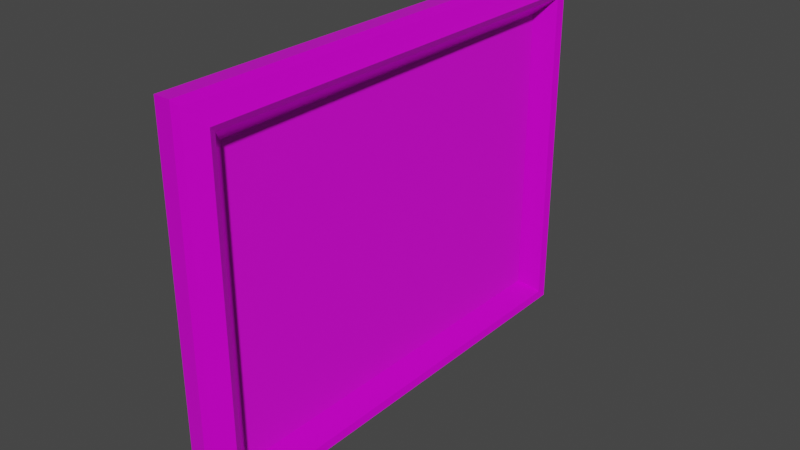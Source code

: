# Source: Glanzzeit_2.blend  (saved by Blender 3.1.7; exported with 4.5.12 LTS)
import bpy
from mathutils import Matrix  # noqa: F401  (used for matrix-valued properties, if any)

bpy.ops.wm.read_factory_settings(use_empty=True)
scene = bpy.context.scene
scene.name = 'Scene'

# ---- collections
col_collection = bpy.data.collections.new('Collection'); scene.collection.children.link(col_collection)

# ---- images (referenced by path relative to the original .blend; pixels are not part of the script)
import os
ASSET_DIR = os.environ.get("B2B_ASSET_DIR", "")  # directory of the original .blend (textures are referenced by path, not embedded)
HERE = os.path.dirname(os.path.abspath(__file__))  # packed textures are extracted next to this script under _unpacked/

def load_image(name, relpath, width, height, colorspace="sRGB"):
    """Load a texture the original file referenced (path relative to the .blend, or extracted next to this script)."""
    p = next((c for c in (os.path.join(HERE, relpath), os.path.join(ASSET_DIR, relpath)) if relpath and os.path.exists(c)), "")
    if p:
        img = bpy.data.images.load(p, check_existing=True)
        img.name = name
    else:  # same state as the original file: an image datablock whose file is absent (Cycles renders it pink)
        img = bpy.data.images.new(name, width, height)
        img.source = "FILE"
        img.filepath = "//" + (relpath or name)
    img.colorspace_settings.name = colorspace
    return img
img_metalgoldpaint002_disp16_2k_metalness_png = load_image('MetalGoldPaint002_DISP16_2K_METALNESS.png', 'MetalGoldPaint002_DISP16_2K_METALNESS.png', 1024, 1024, 'Non-Color')
img_metalgoldpaint002_col_2k_metalness_png = load_image('MetalGoldPaint002_COL_2K_METALNESS.png', 'MetalGoldPaint002_COL_2K_METALNESS.png', 1024, 1024, 'sRGB')
img_metalgoldpaint002_bump16_2k_metalness_png = load_image('MetalGoldPaint002_BUMP16_2K_METALNESS.png', 'MetalGoldPaint002_BUMP16_2K_METALNESS.png', 1024, 1024, 'Non-Color')
img_metalgoldpaint002_roughness_2k_metalness_png = load_image('MetalGoldPaint002_ROUGHNESS_2K_METALNESS.png', 'MetalGoldPaint002_ROUGHNESS_2K_METALNESS.png', 1024, 1024, 'Non-Color')
img_metalgoldpaint002_bump16_2k_metalness_png_001 = load_image('MetalGoldPaint002_BUMP16_2K_METALNESS.png.001', 'MetalGoldPaint002_BUMP16_2K_METALNESS.png', 1024, 1024, 'Non-Color')
img_glanzzeit_bild_2_jpeg = load_image('Glanzzeit Bild 2.jpeg', 'Glanzzeit Bild 2.jpeg', 1024, 1024, 'sRGB')

# ---- materials (node trees are filled in below, after node groups)
mat_frame_photo = bpy.data.materials.new('Frame_Photo')
mat_frame_photo.use_transparent_shadow = False
mat_material = bpy.data.materials.new('Material')
mat_material.use_transparent_shadow = False

# ---- material node trees
mat_frame_photo.use_nodes = True; mat_frame_photo.node_tree.nodes.clear()
_N = mat_frame_photo.node_tree.nodes; _L = mat_frame_photo.node_tree.links
n0 = _N.new('NodeFrame'); n0.name = 'Frame'; n0.location = (-1645, 404)
n0.label = 'Mapping'
n0.width = 400
n1 = _N.new('NodeFrame'); n1.name = 'Frame.001'; n1.location = (-1003, 604)
n1.label = 'Textures'
n1.width = 358
n2 = _N.new('ShaderNodeOutputMaterial'); n2.name = 'Material Output'; n2.location = (300, 300)
n3 = _N.new('ShaderNodeTexImage'); n3.name = 'Image Texture'; n3.location = (88, -1150)
n3.label = 'Displacement'
n3.image = img_metalgoldpaint002_disp16_2k_metalness_png
n4 = _N.new('ShaderNodeDisplacement'); n4.name = 'Displacement'; n4.location = (-365, -186)
n4.inputs[2].default_value = 1.0
n5 = _N.new('ShaderNodeTexImage'); n5.name = 'Image Texture.001'; n5.location = (88, -30)
n5.label = 'Base Color'
n5.image = img_metalgoldpaint002_col_2k_metalness_png
n6 = _N.new('ShaderNodeTexImage'); n6.name = 'Image Texture.002'; n6.location = (88, -310)
n6.label = 'Metallic'
n6.image = img_metalgoldpaint002_bump16_2k_metalness_png
n7 = _N.new('ShaderNodeTexImage'); n7.name = 'Image Texture.003'; n7.location = (88, -590)
n7.label = 'Roughness'
n7.image = img_metalgoldpaint002_roughness_2k_metalness_png
n8 = _N.new('ShaderNodeTexImage'); n8.name = 'Image Texture.004'; n8.location = (88, -870)
n8.label = 'Normal'
n8.image = img_metalgoldpaint002_bump16_2k_metalness_png_001
n9 = _N.new('ShaderNodeBump'); n9.name = 'Bump'; n9.location = (-615, -266)
n9.inputs[1].default_value = 1.0
n9.inputs[2].default_value = 1.0
n10 = _N.new('ShaderNodeMapping'); n10.name = 'Mapping'; n10.location = (230, -30)
n10.inputs[3].default_value = (10.0, 1.0, 10.0)
n11 = _N.new('NodeReroute'); n11.name = 'Reroute'; n11.location = (38, -712)
n11.width = 16
n11.socket_idname = 'NodeSocketVector'
n12 = _N.new('ShaderNodeTexCoord'); n12.name = 'Texture Coordinate'; n12.location = (30, -30)
n13 = _N.new('ShaderNodeBsdfPrincipled'); n13.name = 'Principled BSDF'; n13.location = (-365, 374)
n13.distribution = 'GGX'
n13.subsurface_method = 'BURLEY'
n13.inputs[3].default_value = 1.45
n13.inputs[20].default_value = 0.06299
n13.inputs[27].default_value = (0.0, 0.0, 0.0, 1.0)
n13.inputs[28].default_value = 1.0
n3.parent = n1
n5.parent = n1
n6.parent = n1
n7.parent = n1
n8.parent = n1
n10.parent = n0
n11.parent = n1
n12.parent = n0
_L.new(n13.outputs[0], n2.inputs[0])
_L.new(n3.outputs[0], n4.inputs[0])
_L.new(n4.outputs[0], n2.inputs[2])
_L.new(n5.outputs[0], n13.inputs[0])
_L.new(n6.outputs[0], n13.inputs[1])
_L.new(n7.outputs[0], n13.inputs[2])
_L.new(n8.outputs[0], n9.inputs[3])
_L.new(n9.outputs[0], n13.inputs[5])
_L.new(n11.outputs[0], n5.inputs[0])
_L.new(n11.outputs[0], n6.inputs[0])
_L.new(n11.outputs[0], n7.inputs[0])
_L.new(n11.outputs[0], n8.inputs[0])
_L.new(n11.outputs[0], n3.inputs[0])
_L.new(n10.outputs[0], n11.inputs[0])
_L.new(n12.outputs[2], n10.inputs[0])
n2.is_active_output = True
mat_material.use_nodes = True; mat_material.node_tree.nodes.clear()
_N = mat_material.node_tree.nodes; _L = mat_material.node_tree.links
n0 = _N.new('ShaderNodeBsdfPrincipled'); n0.name = 'Principled BSDF'; n0.location = (10, 300)
n0.distribution = 'GGX'
n0.subsurface_method = 'RANDOM_WALK_SKIN'
n0.inputs[3].default_value = 1.45
n0.inputs[27].default_value = (0.0, 0.0, 0.0, 1.0)
n0.inputs[28].default_value = 1.0
n1 = _N.new('ShaderNodeOutputMaterial'); n1.name = 'Material Output'; n1.location = (300, 300)
n2 = _N.new('ShaderNodeTexImage'); n2.name = 'Image Texture'; n2.location = (-280, 280)
n2.image = img_glanzzeit_bild_2_jpeg
_L.new(n0.outputs[0], n1.inputs[0])
_L.new(n2.outputs[0], n0.inputs[0])
n1.is_active_output = True

# ---- world
world_world = bpy.data.worlds.new('World'); scene.world = world_world
world_world.use_nodes = True; world_world.node_tree.nodes.clear()
_N = world_world.node_tree.nodes; _L = world_world.node_tree.links
n0 = _N.new('ShaderNodeOutputWorld'); n0.name = 'World Output'; n0.location = (300, 300)
n1 = _N.new('ShaderNodeBackground'); n1.name = 'Background'; n1.location = (10, 300)
n1.inputs[0].default_value = (0.05088, 0.05088, 0.05088, 1.0)
_L.new(n1.outputs[0], n0.inputs[0])
n0.is_active_output = True
world_world.color = (0.05088, 0.05088, 0.05088)
world_world.use_sun_shadow = False
world_world.sun_shadow_jitter_overblur = 0.0

# ---- meshes
me_cube_001 = bpy.data.meshes.new('Cube.001')
me_cube_001.from_pydata([(-1.0, -1.0, -1.0), (-1.0, -1.0, 1.0), (-1.0, 1.0, -1.0), (-1.0, 1.0, 1.0), (1.0, -1.0, -1.0), (1.0, -1.0, 1.0), (1.0, 1.0, -1.0), (1.0, 1.0, 1.0), (-1.0, 0.7714, -0.8261), (1.0, 0.7714, -0.8261), (-1.0, 0.7714, 0.8261), (1.0, 0.7714, 0.8261), (-1.0, -0.7658, -0.8261), (1.0, -0.7658, -0.8261), (1.0, -0.7658, 0.8261), (-1.0, -0.7658, 0.8261), (1.491, 1.0, 1.0), (1.491, 1.0, -1.0), (1.491, -1.0, -1.0), (1.491, -1.0, 1.0), (1.491, 0.7714, -0.8261), (1.491, 0.7714, 0.8261), (1.491, -0.7658, 0.8261), (1.491, -0.7658, -0.8261), (2.402, 0.973, -0.9873), (2.402, 0.973, 0.9873), (2.402, -0.9716, 0.9873), (2.402, -0.9716, -0.9873), (3.17, 0.9435, 0.9701), (3.17, -0.9407, 0.9701), (3.17, -0.9407, -0.9704), (3.17, 0.943, -0.9699), (3.969, 0.9144, 0.9505), (3.969, -0.911, 0.9505), (3.969, -0.911, -0.9505), (3.969, 0.9144, -0.9505), (4.635, 0.8943, 0.9336), (4.635, -0.8904, 0.9336), (4.635, -0.8904, -0.9336), (4.635, 0.8943, -0.9336), (2.31, 0.7986, 0.8501), (2.31, -0.7934, 0.8501), (2.31, -0.7934, -0.8501), (2.31, 0.7986, -0.8501), (3.225, 0.8279, -0.876), (3.225, 0.8279, 0.876), (3.225, -0.8231, 0.876), (3.225, -0.8231, -0.876), (4.243, 0.8619, -0.906), (4.243, 0.8619, 0.906), (4.243, -0.8576, 0.906), (4.243, -0.8576, -0.906), (0.6665, -0.7644, -0.8231), (0.6665, -0.7644, 0.8227), (0.6665, 0.77, -0.8231), (0.6665, 0.77, 0.8227), (-0.6366, -0.7644, -0.8231), (-0.6366, -0.7644, 0.8227), (-0.6366, 0.77, -0.8231), (-0.6366, 0.77, 0.8227)], [], [(2, 3, 7, 6), (4, 5, 1, 0), (2, 6, 4, 0), (7, 3, 1, 5), (11, 10, 8, 9), (12, 15, 14, 13), (8, 12, 13, 9), (14, 15, 10, 11), (2, 0, 1, 3, 10, 15, 12, 8), (3, 2, 8, 10), (9, 13, 23, 20), (14, 11, 21, 22), (4, 6, 17, 18), (13, 14, 22, 23), (24, 17, 16, 25), (27, 18, 17, 24), (25, 16, 19, 26), (26, 19, 18, 27), (7, 5, 19, 16), (6, 7, 16, 17), (11, 9, 20, 21), (5, 4, 18, 19), (29, 26, 27, 30), (28, 25, 26, 29), (30, 27, 24, 31), (31, 24, 25, 28), (35, 31, 28, 32), (34, 30, 31, 35), (32, 28, 29, 33), (33, 29, 30, 34), (37, 33, 34, 38), (36, 32, 33, 37), (38, 34, 35, 39), (39, 35, 32, 36), (48, 39, 36, 49), (51, 38, 39, 48), (49, 36, 37, 50), (50, 37, 38, 51), (22, 41, 42, 23), (21, 40, 41, 22), (23, 42, 43, 20), (20, 43, 40, 21), (41, 46, 47, 42), (40, 45, 46, 41), (42, 47, 44, 43), (43, 44, 45, 40), (46, 50, 51, 47), (45, 49, 50, 46), (47, 51, 48, 44), (44, 48, 49, 45), (52, 53, 55, 54), (54, 55, 59, 58), (58, 59, 57, 56), (56, 57, 53, 52), (54, 58, 56, 52), (59, 55, 53, 57), (9, 11, 14, 13)])
_uv = me_cube_001.uv_layers.new(name='UVMap')
_uv.uv.foreach_set('vector', [0.3549, 0.5, 0.1774, 0.5, 0.1774, 0.3226, 0.3549, 0.3226, 0.0, 0.3226, 0.1774, 0.3226, 0.1774, 0.5, 0.0, 0.5, 0.5323, 0.0, 0.5323, 0.1774, 0.3549, 0.1774, 0.3549, 0.0, 0.7097, 0.3225, 0.7097, 0.4999, 0.5323, 0.4999, 0.5323, 0.3225, 0.365, 0.6773, 0.365, 0.4999, 0.5115, 0.4999, 0.5115, 0.6773, 0.7198, 0.0, 0.8664, 0.0, 0.8664, 0.1774, 0.7198, 0.1774, 0.3254, 1.0, 0.189, 1.0, 0.189, 0.8226, 0.3254, 0.8226, 0.5333, 0.6773, 0.5333, 0.4999, 0.6696, 0.4999, 0.6696, 0.6773, 0.0, 0.5, 0.1774, 0.5, 0.1774, 0.6774, 0.0, 0.6774, 0.02028, 0.662, 0.1567, 0.662, 0.1567, 0.5154, 0.02028, 0.5154, 0.0, 0.6774, 0.0, 0.5, 0.02028, 0.5154, 0.02028, 0.662, 0.3254, 0.8226, 0.189, 0.8226, 0.189, 0.7791, 0.3254, 0.7791, 0.5333, 0.6773, 0.6696, 0.6773, 0.6696, 0.7209, 0.5333, 0.7209, 0.3549, 0.1774, 0.5323, 0.1774, 0.5323, 0.2209, 0.3549, 0.2209, 0.7198, 0.1774, 0.8664, 0.1774, 0.8664, 0.2209, 0.7198, 0.2209, 0.3542, 0.1982, 0.3549, 0.2791, 0.1774, 0.2791, 0.1781, 0.1982, 0.357, 0.3018, 0.3549, 0.2209, 0.5323, 0.2209, 0.5303, 0.3018, 0.7078, 0.1982, 0.7097, 0.279, 0.5323, 0.279, 0.5344, 0.1982, 0.1767, 0.1982, 0.1774, 0.2791, 0.0, 0.2791, 0.00069, 0.1982, 0.7097, 0.3225, 0.5323, 0.3225, 0.5323, 0.279, 0.7097, 0.279, 0.3549, 0.3226, 0.1774, 0.3226, 0.1774, 0.2791, 0.3549, 0.2791, 0.365, 0.6773, 0.5115, 0.6773, 0.5115, 0.7208, 0.365, 0.7208, 0.1774, 0.3226, 0.0, 0.3226, 0.0, 0.2791, 0.1774, 0.2791, 0.1757, 0.1301, 0.1767, 0.1982, 0.00069, 0.1982, 0.001686, 0.1301, 0.7056, 0.13, 0.7078, 0.1982, 0.5344, 0.1982, 0.5366, 0.13, 0.3592, 0.3699, 0.357, 0.3018, 0.5303, 0.3018, 0.5282, 0.3699, 0.3532, 0.1301, 0.3542, 0.1982, 0.1781, 0.1982, 0.1791, 0.1301, 0.3515, 0.05914, 0.3532, 0.1301, 0.1791, 0.1301, 0.1808, 0.05914, 0.3618, 0.4408, 0.3592, 0.3699, 0.5282, 0.3699, 0.5257, 0.4408, 0.7031, 0.05913, 0.7056, 0.13, 0.5366, 0.13, 0.5392, 0.05913, 0.1741, 0.05914, 0.1757, 0.1301, 0.001686, 0.1301, 0.00337, 0.05914, 0.1721, 0.0, 0.1741, 0.05914, 0.00337, 0.05914, 0.005312, 0.0, 0.7009, 0.0, 0.7031, 0.05913, 0.5392, 0.05913, 0.5415, 0.0, 0.364, 0.4999, 0.3618, 0.4408, 0.5257, 0.4408, 0.5235, 0.4999, 0.3495, 0.0, 0.3515, 0.05914, 0.1808, 0.05914, 0.1827, 0.0, 0.5186, 0.9651, 0.5217, 1.0, 0.3549, 1.0, 0.3579, 0.9651, 0.1809, 0.5348, 0.1774, 0.5, 0.3369, 0.5, 0.3334, 0.5348, 0.6777, 0.9651, 0.6811, 0.9999, 0.5217, 0.9999, 0.5251, 0.9651, 0.8735, 0.4652, 0.8765, 0.5001, 0.7097, 0.5001, 0.7127, 0.4652, 0.8664, 0.2209, 0.8685, 0.2936, 0.7177, 0.2936, 0.7198, 0.2209, 0.6696, 0.7209, 0.6721, 0.7936, 0.5308, 0.7936, 0.5333, 0.7209, 0.189, 0.7791, 0.1866, 0.7063, 0.3278, 0.7063, 0.3254, 0.7791, 0.5115, 0.7208, 0.5137, 0.7936, 0.3628, 0.7936, 0.365, 0.7208, 0.8685, 0.2936, 0.8708, 0.3748, 0.7154, 0.3748, 0.7177, 0.2936, 0.6721, 0.7936, 0.6747, 0.8747, 0.5282, 0.8747, 0.5308, 0.7936, 0.1866, 0.7063, 0.184, 0.6252, 0.3304, 0.6252, 0.3278, 0.7063, 0.5137, 0.7936, 0.516, 0.8747, 0.3605, 0.8747, 0.3628, 0.7936, 0.8708, 0.3748, 0.8735, 0.4652, 0.7127, 0.4652, 0.7154, 0.3748, 0.6747, 0.8747, 0.6777, 0.9651, 0.5251, 0.9651, 0.5282, 0.8747, 0.184, 0.6252, 0.1809, 0.5348, 0.3334, 0.5348, 0.3304, 0.6252, 0.516, 0.8747, 0.5186, 0.9651, 0.3579, 0.9651, 0.3605, 0.8747, 0.8458, 0.6461, 0.8458, 0.7921, 0.7097, 0.7921, 0.7097, 0.6461, 0.9409, 0.7921, 0.9409, 0.9381, 0.8253, 0.9381, 0.8253, 0.7921, 0.8458, 0.5001, 0.8458, 0.6461, 0.7097, 0.6461, 0.7097, 0.5001, 0.8253, 0.7921, 0.8253, 0.9381, 0.7097, 0.9381, 0.7097, 0.7921, 0.9614, 0.6362, 0.8458, 0.6362, 0.8458, 0.5001, 0.9614, 0.5001, 0.1156, 0.9601, 0.0, 0.9601, 0.0, 0.824, 0.1156, 0.824, 0.9281, 0.02699, 0.9281, 0.9479, 0.07128, 0.9479, 0.07128, 0.02699])
me_cube_001.materials.append(mat_frame_photo)
me_cube_001.materials.append(None)
me_cube_001.use_remesh_fix_poles = True
me_cube_001.use_remesh_preserve_attributes = False
me_cube_001.use_mirror_vertex_groups = False
me_cube_001.update()
me_plane = bpy.data.meshes.new('Plane')
me_plane.from_pydata([(-1.0, -1.0, 0.0), (1.0, -1.0, 0.0), (-1.0, 1.0, 0.0), (1.0, 1.0, 0.0)], [], [(0, 1, 3, 2)])
_uv = me_plane.uv_layers.new(name='UVMap')
_uv.uv.foreach_set('vector', [0.0, 0.0, 1.0, 0.0, 1.0, 1.0, 0.0, 1.0])
me_plane.materials.append(mat_material)
me_plane.use_remesh_fix_poles = True
me_plane.use_remesh_preserve_attributes = False
me_plane.update()

# ---- objects
ob_frame = bpy.data.objects.new('Frame', me_cube_001)
ob_plane = bpy.data.objects.new('Plane', me_plane)

# ---- transforms, parenting, visibility, modifiers, constraints
ob_frame.location = (0.06276, 0.0007137, 1.024)
ob_frame.rotation_euler = (1.571, 0.0, 0.003666)
ob_frame.scale = (0.02687, 0.7857, 1.0)
ob_frame.lineart.crease_threshold = 0.0
ob_plane.location = (0.1073, -0.01605, 1.027)
ob_plane.rotation_euler = (-1.571, 3.142, -1.571)
ob_plane.scale = (0.85, 0.62, 0.56)

# ---- collection membership
col_collection.objects.link(ob_frame)
col_collection.objects.link(ob_plane)

# ---- scene / render settings (as saved in the file)
scene.frame_start = 1; scene.frame_end = 250; scene.frame_set(24)
scene.render.engine = 'BLENDER_EEVEE_NEXT'
scene.render.film_transparent = True
scene.cycles.use_denoising = False
scene.cycles.samples = 128
scene.cycles.sampling_pattern = 'TABULATED_SOBOL'
scene.cycles.use_adaptive_sampling = False
scene.cycles.use_light_tree = False
scene.view_settings.view_transform = 'Filmic'
bpy.context.view_layer.update()

# ---- added for rendering (the .blend has no active camera and no usable light): camera, sun
cam_auto = bpy.data.cameras.new('AutoCamera')
cam_auto.lens = 50.0
cam_auto.sensor_width = 36.0
cam_auto.clip_end = 1000.0
ob_auto_camera = bpy.data.objects.new('AutoCamera', cam_auto)
scene.collection.objects.link(ob_auto_camera)
ob_auto_camera.location = (2.46984, -2.829, 2.91059)
ob_auto_camera.rotation_euler = (1.09748, -7.21219e-08, 0.694738)
scene.camera = ob_auto_camera
light_auto_sun = bpy.data.lights.new('AutoSun', 'SUN')
light_auto_sun.energy = 3.0
light_auto_sun.angle = 0.0523599
ob_auto_sun = bpy.data.objects.new('AutoSun', light_auto_sun)
scene.collection.objects.link(ob_auto_sun)
ob_auto_sun.rotation_euler = (0.872665, 0.174533, 0.523599)
bpy.context.view_layer.update()
